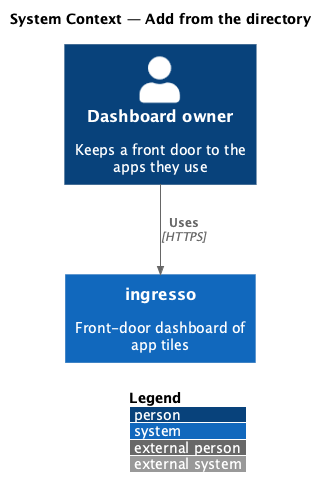

The diagram above was rendered by PlantUML. Its source (embedded in the PNG):
@startuml
!include <C4/C4_Context>
LAYOUT_WITH_LEGEND()
title System Context — Add from the directory
Person(user, "Dashboard owner", "Keeps a front door to the apps they use")
System(ingresso, "ingresso", "Front-door dashboard of app tiles")
Rel(user, ingresso, "Uses", "HTTPS")
@enduml